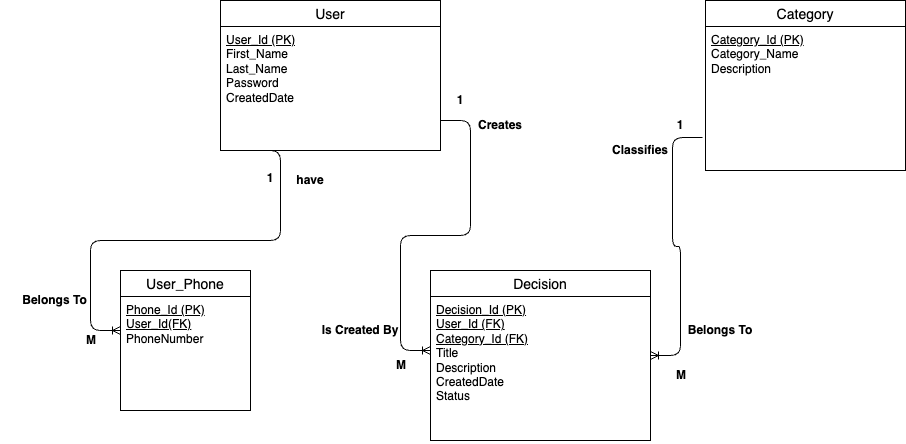

The diagram above was exported from draw.io. Its source (the exported page's mxGraphModel, read from the mxfile embedded in the PNG):
<mxGraphModel dx="1863" dy="611" grid="1" gridSize="10" guides="1" tooltips="1" connect="1" arrows="1" fold="1" page="1" pageScale="1" pageWidth="850" pageHeight="1100" math="0" shadow="0">
  <root>
    <mxCell id="0" />
    <mxCell id="1" parent="0" />
    <mxCell id="16" value="User" style="swimlane;fontStyle=0;childLayout=stackLayout;horizontal=1;startSize=26;horizontalStack=0;resizeParent=1;resizeParentMax=0;resizeLast=0;collapsible=1;marginBottom=0;align=center;fontSize=14;" parent="1" vertex="1">
      <mxGeometry x="-20" y="200" width="220" height="150" as="geometry" />
    </mxCell>
    <mxCell id="18" value="&lt;u&gt;User_Id (PK)&lt;/u&gt;&lt;div&gt;First_Name&lt;/div&gt;&lt;div&gt;Last_Name&lt;/div&gt;&lt;div&gt;Password&lt;/div&gt;&lt;div&gt;CreatedDate&lt;/div&gt;" style="text;strokeColor=none;fillColor=none;spacingLeft=4;spacingRight=4;overflow=hidden;rotatable=0;points=[[0,0.5],[1,0.5]];portConstraint=eastwest;fontSize=12;whiteSpace=wrap;html=1;" parent="16" vertex="1">
      <mxGeometry y="26" width="220" height="124" as="geometry" />
    </mxCell>
    <mxCell id="20" value="Decision" style="swimlane;fontStyle=0;childLayout=stackLayout;horizontal=1;startSize=26;horizontalStack=0;resizeParent=1;resizeParentMax=0;resizeLast=0;collapsible=1;marginBottom=0;align=center;fontSize=14;" parent="1" vertex="1">
      <mxGeometry x="190" y="470" width="220" height="170" as="geometry" />
    </mxCell>
    <mxCell id="21" value="&lt;div&gt;&lt;u&gt;Decision_Id (PK)&lt;/u&gt;&lt;/div&gt;&lt;u&gt;User_Id (FK)&lt;/u&gt;&lt;div&gt;&lt;font color=&quot;#000000&quot;&gt;&lt;u&gt;Category_Id (FK)&lt;br&gt;&lt;/u&gt;&lt;/font&gt;&lt;div&gt;Title&lt;/div&gt;&lt;div&gt;Description&lt;/div&gt;&lt;div&gt;CreatedDate&lt;/div&gt;&lt;div&gt;Status&lt;/div&gt;&lt;div&gt;&lt;br&gt;&lt;/div&gt;&lt;/div&gt;" style="text;strokeColor=none;fillColor=none;spacingLeft=4;spacingRight=4;overflow=hidden;rotatable=0;points=[[0,0.5],[1,0.5]];portConstraint=eastwest;fontSize=12;whiteSpace=wrap;html=1;" parent="20" vertex="1">
      <mxGeometry y="26" width="220" height="144" as="geometry" />
    </mxCell>
    <mxCell id="22" value="Category" style="swimlane;fontStyle=0;childLayout=stackLayout;horizontal=1;startSize=26;horizontalStack=0;resizeParent=1;resizeParentMax=0;resizeLast=0;collapsible=1;marginBottom=0;align=center;fontSize=14;" parent="1" vertex="1">
      <mxGeometry x="465" y="200" width="200" height="170" as="geometry" />
    </mxCell>
    <mxCell id="23" value="&lt;div&gt;&lt;u&gt;Category_Id (PK)&lt;/u&gt;&lt;/div&gt;Category_Name&lt;div&gt;Description&lt;/div&gt;&lt;div&gt;&lt;br&gt;&lt;/div&gt;" style="text;strokeColor=none;fillColor=none;spacingLeft=4;spacingRight=4;overflow=hidden;rotatable=0;points=[[0,0.5],[1,0.5]];portConstraint=eastwest;fontSize=12;whiteSpace=wrap;html=1;" parent="22" vertex="1">
      <mxGeometry y="26" width="200" height="144" as="geometry" />
    </mxCell>
    <mxCell id="25" value="&lt;b&gt;1&lt;/b&gt;" style="text;html=1;align=center;verticalAlign=middle;whiteSpace=wrap;rounded=0;" parent="1" vertex="1">
      <mxGeometry x="180" y="270" width="80" height="60" as="geometry" />
    </mxCell>
    <mxCell id="26" value="&lt;b&gt;M&lt;/b&gt;" style="text;strokeColor=none;fillColor=none;align=left;verticalAlign=middle;spacingLeft=4;spacingRight=4;overflow=hidden;points=[[0,0.5],[1,0.5]];portConstraint=eastwest;rotatable=0;whiteSpace=wrap;html=1;" parent="1" vertex="1">
      <mxGeometry x="150" y="550" width="80" height="30" as="geometry" />
    </mxCell>
    <mxCell id="27" value="&lt;b&gt;Creates&lt;/b&gt;" style="text;html=1;align=center;verticalAlign=middle;whiteSpace=wrap;rounded=0;" parent="1" vertex="1">
      <mxGeometry x="230" y="295" width="60" height="60" as="geometry" />
    </mxCell>
    <mxCell id="28" value="" style="edgeStyle=entityRelationEdgeStyle;fontSize=12;html=1;endArrow=ERoneToMany;" parent="1" edge="1">
      <mxGeometry width="100" height="100" relative="1" as="geometry">
        <mxPoint x="200" y="320" as="sourcePoint" />
        <mxPoint x="190" y="550" as="targetPoint" />
      </mxGeometry>
    </mxCell>
    <mxCell id="30" value="" style="edgeStyle=entityRelationEdgeStyle;fontSize=12;html=1;endArrow=ERoneToMany;exitX=-0.015;exitY=0.771;exitDx=0;exitDy=0;exitPerimeter=0;" parent="1" source="23" target="20" edge="1">
      <mxGeometry width="100" height="100" relative="1" as="geometry">
        <mxPoint x="450" y="390" as="sourcePoint" />
        <mxPoint x="280" y="730" as="targetPoint" />
        <Array as="points">
          <mxPoint x="460" y="330" />
          <mxPoint x="460" y="450" />
          <mxPoint x="450" y="340" />
          <mxPoint x="450" y="300" />
          <mxPoint x="500" y="430" />
          <mxPoint x="550" y="430" />
          <mxPoint x="380" y="420" />
          <mxPoint x="400" y="300" />
          <mxPoint x="400" y="370" />
          <mxPoint x="430" y="400" />
        </Array>
      </mxGeometry>
    </mxCell>
    <mxCell id="32" value="&lt;b&gt;M&lt;/b&gt;" style="text;strokeColor=none;fillColor=none;align=left;verticalAlign=middle;spacingLeft=4;spacingRight=4;overflow=hidden;points=[[0,0.5],[1,0.5]];portConstraint=eastwest;rotatable=0;whiteSpace=wrap;html=1;" parent="1" vertex="1">
      <mxGeometry x="430" y="560" width="80" height="30" as="geometry" />
    </mxCell>
    <mxCell id="33" value="&lt;b&gt;Classifies&lt;/b&gt;" style="text;html=1;align=center;verticalAlign=middle;whiteSpace=wrap;rounded=0;" parent="1" vertex="1">
      <mxGeometry x="370" y="320" width="60" height="60" as="geometry" />
    </mxCell>
    <mxCell id="34" value="&lt;b&gt;1&lt;/b&gt;" style="text;html=1;align=center;verticalAlign=middle;whiteSpace=wrap;rounded=0;" parent="1" vertex="1">
      <mxGeometry x="400" y="280" width="80" height="90" as="geometry" />
    </mxCell>
    <mxCell id="35" value="&lt;b&gt;Is Created By&lt;/b&gt;" style="text;html=1;align=center;verticalAlign=middle;whiteSpace=wrap;rounded=0;" parent="1" vertex="1">
      <mxGeometry x="60" y="500" width="120" height="60" as="geometry" />
    </mxCell>
    <mxCell id="36" value="&lt;b&gt;Belongs To&lt;/b&gt;" style="text;html=1;align=center;verticalAlign=middle;whiteSpace=wrap;rounded=0;" parent="1" vertex="1">
      <mxGeometry x="440" y="500" width="80" height="60" as="geometry" />
    </mxCell>
    <mxCell id="37" value="User_Phone" style="swimlane;fontStyle=0;childLayout=stackLayout;horizontal=1;startSize=26;horizontalStack=0;resizeParent=1;resizeParentMax=0;resizeLast=0;collapsible=1;marginBottom=0;align=center;fontSize=14;" vertex="1" parent="1">
      <mxGeometry x="-120" y="470" width="130" height="140" as="geometry" />
    </mxCell>
    <mxCell id="38" value="&lt;u&gt;Phone_Id (PK)&lt;/u&gt;&lt;div&gt;&lt;u&gt;User_Id(FK)&lt;br&gt;&lt;/u&gt;&lt;div&gt;PhoneNumber&lt;/div&gt;&lt;/div&gt;" style="text;strokeColor=none;fillColor=none;spacingLeft=4;spacingRight=4;overflow=hidden;rotatable=0;points=[[0,0.5],[1,0.5]];portConstraint=eastwest;fontSize=12;whiteSpace=wrap;html=1;" vertex="1" parent="37">
      <mxGeometry y="26" width="130" height="114" as="geometry" />
    </mxCell>
    <mxCell id="40" value="" style="edgeStyle=entityRelationEdgeStyle;fontSize=12;html=1;endArrow=ERoneToMany;exitX=0.166;exitY=1;exitDx=0;exitDy=0;exitPerimeter=0;" edge="1" parent="1">
      <mxGeometry width="100" height="100" relative="1" as="geometry">
        <mxPoint x="9.999999999999982" y="350" as="sourcePoint" />
        <mxPoint x="-120" y="530" as="targetPoint" />
        <Array as="points">
          <mxPoint x="-46.519999999999996" y="303" />
          <mxPoint x="-46.519999999999996" y="423" />
          <mxPoint x="-56.519999999999996" y="313" />
          <mxPoint x="-56.519999999999996" y="273" />
          <mxPoint x="-140" y="530" />
          <mxPoint x="-130" y="520" />
          <mxPoint x="-120" y="530" />
          <mxPoint x="-6.52" y="403" />
          <mxPoint x="43.480000000000004" y="403" />
          <mxPoint x="-126.52" y="393" />
          <mxPoint x="-106.52" y="273" />
          <mxPoint x="-106.52" y="343" />
          <mxPoint x="-76.52" y="373" />
        </Array>
      </mxGeometry>
    </mxCell>
    <mxCell id="41" value="&lt;b&gt;1&lt;/b&gt;" style="text;html=1;align=center;verticalAlign=middle;whiteSpace=wrap;rounded=0;" vertex="1" parent="1">
      <mxGeometry y="355" width="60" height="45" as="geometry" />
    </mxCell>
    <mxCell id="42" value="&lt;b&gt;M&lt;/b&gt;" style="text;strokeColor=none;fillColor=none;align=left;verticalAlign=middle;spacingLeft=4;spacingRight=4;overflow=hidden;points=[[0,0.5],[1,0.5]];portConstraint=eastwest;rotatable=0;whiteSpace=wrap;html=1;" vertex="1" parent="1">
      <mxGeometry x="-160" y="525" width="80" height="30" as="geometry" />
    </mxCell>
    <mxCell id="43" value="&lt;b&gt;have&lt;/b&gt;" style="text;html=1;align=center;verticalAlign=middle;whiteSpace=wrap;rounded=0;" vertex="1" parent="1">
      <mxGeometry x="40" y="350" width="60" height="60" as="geometry" />
    </mxCell>
    <mxCell id="44" value="&lt;b&gt;Belongs To&lt;/b&gt;" style="text;html=1;align=center;verticalAlign=middle;whiteSpace=wrap;rounded=0;" vertex="1" parent="1">
      <mxGeometry x="-240" y="470" width="109" height="60" as="geometry" />
    </mxCell>
  </root>
</mxGraphModel>